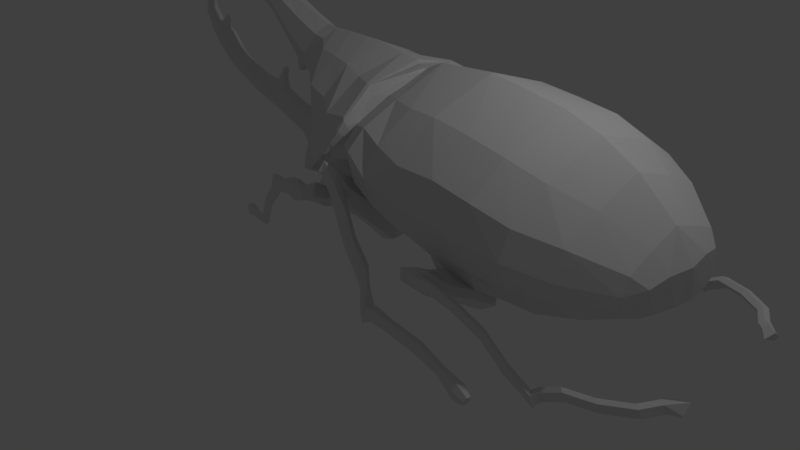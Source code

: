 # Source: hercules-beetle.blend  (saved by Blender 2.78.0; exported with 4.5.12 LTS)
import bpy
from mathutils import Matrix  # noqa: F401  (used for matrix-valued properties, if any)

bpy.ops.wm.read_factory_settings(use_empty=True)
scene = bpy.context.scene
scene.name = 'Scene'

# ---- collections
col_collection_1 = bpy.data.collections.new('Collection 1'); scene.collection.children.link(col_collection_1)

# ---- world
world_world = bpy.data.worlds.new('World'); scene.world = world_world
world_world.color = (0.05088, 0.05088, 0.05088)
world_world.use_sun_shadow = False
world_world.sun_shadow_jitter_overblur = 0.0
world_world.cycles.sampling_method = 'MANUAL'

# ---- cameras
cam_camera = bpy.data.cameras.new('Camera')
cam_camera.clip_end = 100.0
cam_camera.lens = 35.0
cam_camera.sensor_width = 32.0
cam_camera.sensor_height = 18.0
cam_camera.ortho_scale = 7.314
cam_camera.dof.focus_distance = 0.0
cam_camera.dof.aperture_fstop = 128.0

# ---- lights
light_lamp = bpy.data.lights.new('Lamp', 'POINT')
light_lamp.transmission_factor = 0.0
light_lamp.cutoff_distance = 30.0
light_lamp.energy = 100.0
light_lamp.shadow_buffer_clip_start = 1.001
light_lamp.shadow_soft_size = 0.1
light_lamp.shadow_maximum_resolution = 0.006
light_lamp.use_absolute_resolution = True

# ---- meshes
me_cylinder = bpy.data.meshes.new('Cylinder')
me_cylinder.from_pydata([(1.091, 0.0, -0.9999), (1.177, 0.0, 0.9802), (0.8989, -0.8988, -0.8679), (0.9618, -0.941, 0.8969), (-0.08012, -1.613, -0.9999), (0.03458, -1.642, 0.9802), (-0.7152, -0.8905, -0.9999), (-0.7253, -0.9378, 0.9802), (-1.011, 0.0, -0.9999), (-1.037, 0.0, 0.9802), (0.4367, -1.497, 1.035), (0.3396, -1.449, -1.02), (0.4202, -1.375, 1.014), (0.3199, -1.323, -1.035), (0.522, -1.386, 1.019), (0.4241, -1.338, -1.005), (1.099, 0.0, 3.549), (0.08203, -1.662, 3.549), (-0.6612, -0.9551, 3.549), (-0.9494, 0.0, 3.549), (0.4908, -1.513, 3.602), (0.5331, -1.414, 3.64), (0.7344, -1.348, 4.113), (1.027, 0.0, -2.799), (0.8313, -0.8503, -2.13), (-0.2589, -1.51, -2.799), (-0.7015, -0.7595, -2.799), (-0.9845, 0.0, -2.799), (0.1503, -1.424, -2.818), (0.1251, -1.275, -2.837), (0.2586, -1.292, -2.799), (-0.3976, -1.39, -0.9999), (-0.3127, -1.48, 0.9802), (-0.3134, -1.486, 3.549), (-0.4802, -1.267, -2.799), (0.9588, -0.4988, -1.066), (1.126, -0.4698, 1.289), (1.1, -0.4759, 3.685), (1.146, 0.0, 6.09), (1.083, -0.9494, 6.483), (0.1152, -1.675, 6.09), (-0.5768, -0.9829, 6.09), (-0.8589, 0.0, 6.09), (0.5153, -1.529, 6.142), (0.5004, -1.406, 6.123), (0.6051, -1.421, 6.078), (-0.2363, -1.503, 6.09), (1.19, -0.5004, 6.094), (1.216, 0.0, 8.384), (1.082, -0.9235, 8.377), (0.2083, -1.597, 8.384), (-0.425, -0.9042, 8.384), (-0.6937, 0.0, 8.384), (0.5638, -1.45, 8.436), (0.5496, -1.328, 8.416), (0.6373, -1.339, 8.421), (-0.1007, -1.424, 8.384), (1.096, -0.4127, 8.384), (1.199, 0.0, 10.65), (1.008, -0.7644, 10.65), (0.3461, -1.34, 10.65), (-0.2007, -0.648, 10.65), (-0.4326, 0.0, 10.65), (0.633, -1.194, 10.7), (0.6207, -1.071, 10.68), (0.6965, -1.082, 10.69), (0.03939, -1.168, 10.65), (1.112, -0.3314, 10.65), (0.9963, 0.0, 13.06), (0.8787, -0.4905, 13.06), (0.4718, -0.8917, 13.06), (0.1356, -0.4094, 13.06), (-0.006983, 0.0, 13.06), (0.6977, -0.7899, 13.03), (0.6902, -0.7043, 13.09), (0.7368, -0.7121, 13.1), (0.2832, -0.7715, 13.06), (0.9428, -0.1889, 13.06), (0.7469, -0.5487, 13.84), (0.7872, 0.0, 14.11), (0.7825, -0.2176, 14.02), (0.7257, 0.0, 14.28), (0.7243, -0.2378, 14.18), (0.7025, -0.5709, 13.87), (0.3748, 0.0, 14.26), (0.4241, -0.6359, 13.79), (0.364, -0.3524, 14.03), (0.7249, 0.0, 14.46), (0.6976, -0.5908, 14.04), (0.7223, -0.2714, 14.33), (0.9037, 0.0, -4.056), (0.6108, -0.7649, -4.387), (-0.2275, -1.375, -3.935), (-0.6698, -0.6196, -3.904), (-0.8826, 0.0, -3.915), (-0.01524, -1.269, -3.989), (-0.001453, -1.203, -3.978), (0.0886, -1.191, -3.93), (-0.4244, -1.172, -3.944), (0.7769, 0.0, 12.92), (0.7155, 0.0, 13.09), (-1.25, -0.2231, -17.96), (-1.371, -0.1687, -17.72), (-1.422, 0.0, -17.61), (-1.21, 0.0, -15.05), (-1.123, -0.1934, -15.23), (-0.9134, -0.2877, -15.66), (-0.3432, 0.0, -14.65), (-0.2124, 0.0, -13.99), (-0.4499, -0.2043, -14.43), (-0.3371, -0.2142, -13.73), (-0.7077, -0.3203, -13.91), (-0.6384, -0.3944, -13.12), (-0.9655, -0.2043, -13.38), (-0.9396, -0.2142, -12.5), (-1.072, 0.0, -13.17), (-1.064, 0.0, -12.25), (-0.7038, -0.1934, -16.08), (-0.6169, 0.0, -16.26), (-1.129, -0.1687, -18.21), (-1.079, 0.0, -18.31), (-1.501, -0.1933, -20.65), (-1.594, -0.1541, -20.55), (-1.633, 0.0, -20.51), (-1.408, -0.1541, -20.74), (-1.37, 0.0, -20.78), (-1.623, -0.1832, -23.77), (-1.705, -0.1482, -23.69), (-1.74, 0.0, -23.65), (-1.54, -0.1482, -23.86), (-1.506, 0.0, -23.89), (-1.668, -0.2057, -26.41), (-1.748, -0.1619, -26.4), (-1.781, 0.0, -26.4), (-1.588, -0.1619, -26.41), (-1.554, 0.0, -26.42), (-1.648, -0.1521, -29.56), (-1.72, -0.129, -29.62), (-1.749, 0.0, -29.64), (-1.577, -0.129, -29.51), (-1.547, 0.0, -29.49), (-1.573, -0.1171, -31.92), (-1.632, -0.1045, -32.0), (-1.657, 0.0, -32.03), (-1.514, -0.1045, -31.83), (-1.489, 0.0, -31.8), (-1.391, -0.08679, -34.33), (-1.434, -0.08156, -34.43), (-1.452, 0.0, -34.48), (-1.348, -0.08156, -34.22), (-1.33, 0.0, -34.18), (-1.167, -0.05088, -35.88), (-1.192, -0.05167, -35.97), (-1.202, 0.0, -36.01), (-1.142, -0.05167, -35.79), (-1.132, 0.0, -35.75), (-0.5829, 0.0, -16.23), (-0.3869, 0.0, -15.06), (-0.5309, -0.1281, -15.85), (-0.4633, -0.1122, -15.28), (-1.091, -0.05088, -36.26), (-1.116, -0.05167, -36.35), (-1.126, 0.0, -36.38), (-1.066, -0.05167, -36.17), (-1.056, 0.0, -36.13), (-0.5223, 0.0, -16.22), (-0.3794, 0.0, -15.33), (-0.4851, -0.115, -16.0), (-0.4243, -0.1045, -15.52), (-0.4644, 0.0, -16.26), (-0.3655, 0.0, -15.63), (-0.436, -0.09116, -16.12), (-0.3903, -0.08965, -15.76), (-0.351, 0.0, -16.34), (-0.3071, 0.0, -16.05), (-0.3417, -0.04977, -16.28), (-0.3098, -0.03342, -16.07), (-0.3098, -0.03882, -16.25), (-0.3104, 0.0, -16.25), (0.007135, 0.0, -13.55), (-0.2287, -0.3125, -12.84), (-0.5004, -0.5358, -12.02), (-0.8789, -0.3901, -11.45), (-1.062, 0.0, -10.93), (0.6101, -0.5864, -10.77), (0.6918, -0.4849, -11.57), (0.533, -0.5239, -11.69), (0.3447, -0.6257, -10.88), (0.3447, -0.4261, -12.3), (0.09468, -0.5015, -11.47), (0.239, -0.2738, -13.28), (0.07255, -0.344, -13.01), (0.1617, 0.0, -13.78), (0.1101, 0.0, -13.61), (-0.02231, -0.2782, -12.85), (0.05275, 0.0, -13.51), (-0.1808, -0.4585, -11.73), (-0.5451, -0.818, -10.19), (-0.8601, -0.4584, -9.84), (-1.053, 0.0, -9.255), (-0.2728, -0.8118, -10.28), (-0.48, -0.904, -8.45), (0.0336, -0.9079, -9.851), (0.4956, -1.063, -9.117), (0.2599, -1.007, -9.344), (-0.8245, -0.5244, -8.351), (-1.03, 0.0, -7.944), (-0.1881, -0.9998, -8.781), (0.02213, -1.076, -8.606), (0.395, -1.203, -8.097), (0.1766, -1.161, -8.4), (-0.4121, -1.131, -6.836), (-0.755, -0.5915, -6.932), (-0.9758, 0.0, -6.122), (-0.2268, -1.232, -6.999), (-0.1234, -1.271, -6.956), (0.1655, -1.368, -6.633), (0.04746, -1.34, -6.809), (-0.4528, -1.232, -4.709), (-0.7542, -0.7264, -5.193), (-0.8925, 0.0, -4.712), (-0.34, -1.309, -4.78), (-0.2103, -1.374, -5.043), (0.04699, -1.444, -5.839), (-0.05571, -1.435, -5.372), (0.0992, -0.1462, -21.22), (-0.003563, -0.1015, -21.07), (-0.04613, 0.0, -21.0), (-0.02246, 0.0, -19.58), (0.02888, -0.1088, -19.66), (0.1528, -0.1632, -19.87), (0.5307, 0.0, -17.35), (0.4506, 0.0, -18.33), (0.4795, -0.1086, -17.26), (0.3992, -0.1088, -18.24), (0.3561, -0.1628, -17.05), (0.2753, -0.1632, -18.03), (0.2326, -0.1086, -16.84), (0.1513, -0.1088, -17.82), (0.1815, 0.0, -16.75), (0.1, 0.0, -17.73), (0.2768, -0.1088, -20.08), (0.3281, 0.0, -20.17), (0.202, -0.1015, -21.38), (0.2445, 0.0, -21.45), (-0.0889, -0.1391, -23.4), (-0.1764, -0.09854, -23.18), (-0.2126, 0.0, -23.1), (-0.001431, -0.09854, -23.61), (0.0348, 0.0, -23.7), (-0.2084, -0.1464, -24.29), (-0.2995, -0.1027, -24.04), (-0.3373, 0.0, -23.93), (-0.1173, -0.1027, -24.55), (-0.0796, 0.0, -24.66), (-0.422, -0.1564, -25.33), (-0.5099, -0.1069, -24.95), (-0.5385, 0.0, -24.71), (-0.3188, -0.1069, -25.62), (-0.2761, 0.0, -25.75), (-0.5768, -0.1186, -26.45), (-0.6336, -0.09059, -26.27), (-0.6572, 0.0, -26.2), (-0.52, -0.09059, -26.63), (-0.4964, 0.0, -26.7), (-0.81, -0.09509, -27.17), (-0.8262, -0.0783, -26.99), (-0.8329, 0.0, -26.91), (-0.7938, -0.0783, -27.35), (-0.787, 0.0, -27.42), (-0.9981, -0.06363, -27.15), (-0.9911, -0.05135, -27.01), (-0.9882, 0.0, -26.95), (-1.005, -0.05135, -27.29), (-1.008, 0.0, -27.34), (-1.116, -0.02913, -26.83), (-1.098, -0.01922, -26.75), (-1.091, 0.0, -26.72), (-1.133, -0.01922, -26.9), (-1.141, 0.0, -26.94), (-0.03372, 0.0, -19.18), (0.05385, 0.0, -17.97), (0.003667, -0.0582, -19.14), (0.07634, -0.06027, -18.16), (-0.1363, 0.0, -18.7), (-0.0959, 0.0, -18.14), (-0.103, -0.04282, -18.59), (-0.08641, -0.04378, -18.28), (-0.247, 0.0, -18.33), (-0.2121, 0.0, -17.9), (-0.2388, -0.0359, -18.27), (-0.2197, -0.03655, -18.01), (-0.2533, 0.0, -17.95), (-0.2569, -0.01475, -18.0), (-0.2638, -0.01573, -18.09), (-0.2684, 0.0, -18.14), (-1.151, -0.01955, -26.65), (-1.146, -0.01127, -26.62), (-1.144, 0.0, -26.61), (-1.159, -0.009915, -26.68), (-1.161, 0.0, -26.69), (-1.157, 0.0, -26.63), (-1.156, -0.01287, -26.63), (0.6343, 0.0, -15.96), (0.5752, -0.1138, -15.86), (0.4325, -0.1764, -15.62), (0.2898, -0.1138, -15.38), (0.2307, 0.0, -15.28), (0.7512, 0.0, -15.06), (0.6976, -0.1507, -14.98), (0.4971, -0.2387, -14.64), (0.2967, -0.1507, -14.3), (0.2137, 0.0, -14.16), (0.1113, 0.0, -13.86), (0.288, -0.4363, -12.33), (-0.1942, -1.386, -5.241), (-0.9378, 0.0, -4.854), (0.5809, -0.602, -10.83), (0.4533, -1.078, -9.203), (-0.7636, -0.7271, -5.44), (0.3386, -1.21, -8.113), (-0.09411, -1.437, -5.443), (-0.4824, -1.201, -4.89), (0.1802, -0.2763, -13.37), (0.4942, -0.5659, -11.57), (-0.3472, -1.309, -4.949), (0.1089, -1.388, -6.568), (0.6573, -0.5172, -11.5), (0.002328, -1.445, -5.864), (0.8422, 0.0, -15.0), (0.8132, -0.1563, -14.79), (0.5544, -0.2648, -14.15), (0.2954, -0.2278, -13.49), (0.2046, 0.0, -13.83), (0.2273, -0.2456, -13.18), (0.1641, 0.0, -13.69), (0.6206, -0.4013, -13.55), (0.4085, -0.4252, -12.58), (0.7337, -0.4669, -12.81), (0.5893, -0.5058, -11.98), (0.8993, 0.0, -15.08), (0.7773, -0.4692, -12.71), (0.9196, 0.0, -15.25), (0.931, -0.1237, -15.22), (0.8434, -0.2973, -14.47), (0.9116, -0.1296, -15.03), (0.9243, -0.1741, -14.94), (0.942, -0.1799, -15.14), (0.6949, -0.4905, -11.69), (0.8956, -0.3959, -13.94), (0.9743, -0.3035, -14.51), (0.8054, -0.4759, -12.77), (0.9382, 0.0, -15.21), (0.7168, -0.5011, -11.74), (0.9191, -0.3984, -13.93), (1.004, -0.3243, -14.52), (0.9539, -0.1033, -15.18), (0.9606, -0.1748, -15.09), (0.8212, -0.4708, -12.73), (0.7354, -0.496, -11.69), (0.9362, -0.3948, -13.92), (1.023, -0.3193, -14.47), (0.3308, -0.4027, -12.28), (0.5334, -0.5025, -11.64), (0.6637, -0.48, -11.56), (-0.6448, 0.0, -26.02), (-0.5571, 0.0, -24.89), (-0.6269, -0.06457, -25.99), (-0.5671, -0.06624, -25.22), (-0.7248, 0.0, -25.43), (-0.6814, 0.0, -24.87), (-0.7074, -0.0478, -25.43), (-0.6743, -0.04183, -25.07), (-0.7856, 0.0, -25.09), (-0.7675, 0.0, -24.86), (-0.7743, -0.009875, -25.12), (-0.7611, -0.01383, -24.95), (1.071, 0.0, -14.49), (1.083, -0.1067, -14.48), (1.049, -0.1669, -14.43), (0.9374, -0.3544, -12.58), (0.8659, -0.3618, -11.73), (1.015, -0.3093, -13.53), (1.033, -0.268, -14.0), (1.056, 0.0, -13.93), (1.036, -0.1252, -13.89), (0.9494, 0.0, -12.49), (0.9553, -0.09179, -12.61), (0.8885, 0.0, -11.47), (0.8729, -0.07231, -11.5), (0.8814, 0.0, -9.91), (0.8635, -0.07263, -9.754), (0.7679, 0.0, -8.646), (0.7355, -0.08061, -8.383), (0.669, 0.0, -7.038), (0.6713, -0.06663, -6.937), (0.532, 0.0, -5.707), (0.5121, -0.08, -5.705), (0.5083, 0.0, -5.041), (0.6091, 0.0, -4.64), (0.9855, -0.1024, -13.2), (0.9834, 0.0, -13.16), (0.908, 0.0, -10.79), (0.9215, -0.06557, -10.78), (0.79, -0.4261, -10.39), (0.8519, -0.3843, -11.15), (0.8618, -0.229, -10.01), (0.8997, -0.1603, -10.85), (0.5068, -1.018, -9.083), (0.3857, -1.147, -8.118), (0.6573, -0.8065, -8.626), (0.5296, -0.9514, -7.575), (0.6891, -0.5147, -8.212), (0.647, -0.4852, -6.886), (0.745, -0.3092, -8.822), (0.6356, -0.2524, -6.471), (0.7832, -0.4482, -11.26), (0.7305, -0.4948, -11.68), (0.7019, -0.4674, -11.49), (0.6252, -0.5599, -10.69), (0.7483, -0.5426, -10.52), (0.4903, -0.1707, -5.086), (0.1629, -1.33, -6.623), (0.3991, -1.026, -6.233), (0.4492, -0.6355, -5.987), (0.4836, -0.2183, -5.852), (0.05928, -1.367, -5.763), (0.2888, -1.035, -5.62), (0.4279, -0.6879, -5.284), (0.464, -0.2761, -5.242), (0.3989, -0.8111, -4.686), (-0.2374, -1.142, -4.539), (-0.6202, -0.5699, -4.451), (-0.7589, 0.0, -4.523), (-0.05811, -1.099, -4.597), (-0.07712, -1.024, -4.566), (0.2187, -1.079, -4.208), (-0.3941, -1.02, -4.546), (0.5721, -0.3531, -4.672), (-0.6368, -0.7586, -5.067), (-0.3778, -1.193, -4.651), (-0.7995, 0.0, -4.889), (-0.2704, -1.26, -4.743), (-0.1055, -1.346, -5.072), (0.526, -0.3212, -4.961), (0.00477, -1.349, -5.306), (0.4134, -0.7495, -4.985), (0.2537, -1.057, -4.914), (0.07394, -1.279, -4.847), (0.01618, -1.324, -4.936), (-0.02271, -1.332, -4.856), (0.917, -0.4375, -2.914), (0.8248, -0.4301, -3.984), (0.5262, -1.071, -2.659), (0.4129, -1.033, -3.774), (0.823, -0.8805, -2.324), (0.5443, -1.105, -2.924), (0.4488, -1.134, -4.504), (0.6947, -1.237, -2.989), (0.523, -1.184, -4.505), (0.9608, -0.6057, -3.863), (0.6883, -1.268, -3.479), (0.2288, -1.303, -4.48), (0.3491, -1.314, -3.134), (0.5715, -1.409, -3.654), (0.5421, -1.372, -3.298), (0.3193, -1.365, -4.635), (-0.07757, -1.596, -4.384), (0.228, -1.446, -3.266), (0.3609, -1.517, -3.925), (0.3964, -1.419, -3.437), (0.03996, -1.666, -4.477), (0.2278, -1.238, -3.828), (0.03281, -1.507, -3.892), (0.4447, -1.065, -3.938), (0.05251, -1.524, -3.809), (0.252, -1.476, -3.31), (0.2887, -1.556, -3.906), (0.3614, -1.459, -3.425), (-0.0267, -1.597, -4.177), (0.07518, -1.65, -4.298), (0.4963, -1.588, -2.238), (0.6279, -1.523, -2.507), (0.5937, -1.678, -2.886), (0.6785, -1.551, -2.833), (0.3923, -1.678, -2.105), (0.4393, -1.736, -2.508), (0.6987, -1.622, -1.625), (0.7583, -1.565, -2.032), (0.8355, -1.722, -2.087), (0.8316, -1.603, -2.367), (0.6902, -1.705, -1.437), (0.769, -1.762, -1.707), (0.9726, -1.63, -0.5743), (1.033, -1.572, -1.064), (1.066, -1.744, -1.188), (1.07, -1.62, -1.41), (0.9526, -1.713, -0.4139), (1.007, -1.778, -0.7711), (1.184, -1.703, -0.1029), (1.23, -1.669, -0.3807), (1.224, -1.773, -0.5298), (1.261, -1.696, -0.7222), (1.159, -1.753, -0.03849), (1.183, -1.793, -0.2865), (1.398, -1.742, 0.5254), (1.516, -1.803, 0.5363), (1.403, -1.934, 0.3413), (1.541, -1.92, 0.4077), (1.309, -1.758, 0.4317), (1.313, -1.869, 0.3238), (0.4052, -1.621, -3.415), (0.2483, -1.69, -3.462), (0.1846, -1.634, -3.187), (0.2744, -1.556, -3.024), (0.3755, -1.504, -3.049), (0.457, -1.507, -3.31), (1.405, -1.772, 0.5593), (1.501, -1.822, 0.5683), (1.409, -1.93, 0.4083), (1.522, -1.919, 0.4628), (1.332, -1.786, 0.4824), (1.335, -1.876, 0.394), (1.354, -1.8, 1.182), (1.432, -1.84, 1.202), (1.358, -1.928, 1.101), (1.449, -1.919, 1.142), (1.295, -1.811, 1.124), (1.298, -1.885, 1.076), (1.311, -1.895, 2.789), (1.375, -1.928, 2.806), (1.313, -2.001, 2.722), (1.389, -1.993, 2.756), (1.262, -1.904, 2.741), (1.264, -1.965, 2.701), (1.324, -1.952, 5.302), (1.384, -1.987, 5.195), (1.319, -2.059, 5.237), (1.391, -2.053, 5.125), (1.275, -1.961, 5.349), (1.272, -2.022, 5.311), (1.384, -2.017, 7.057), (1.431, -2.044, 6.973), (1.379, -2.1, 7.006), (1.436, -2.096, 6.918), (1.345, -2.023, 7.094), (1.343, -2.071, 7.064), (1.466, -2.034, 8.573), (1.546, -2.081, 8.431), (1.458, -2.176, 8.487), (1.555, -2.168, 8.337), (1.4, -2.045, 8.637), (1.396, -2.127, 8.585), (1.502, -2.083, 9.157), (1.549, -2.11, 9.074), (1.498, -2.166, 9.107), (1.554, -2.161, 9.02), (1.464, -2.089, 9.194), (1.462, -2.137, 9.164), (0.8546, -1.039, 2.938), (0.8839, -1.25, 2.855), (1.078, -0.9466, 2.711), (0.9546, -0.6352, 4.256), (1.08, -1.34, 5.274), (1.036, -1.327, 2.894), (0.92, -1.579, 3.274), (1.168, -0.9671, 2.351), (1.245, -1.078, 5.395), (1.232, -1.073, 2.727), (1.185, -0.9733, 5.974), (0.9333, -1.34, 2.644), (0.7308, -1.899, 4.006), (1.317, -0.6626, 3.906), (0.7339, -1.562, 3.2), (0.7926, -1.502, 5.195), (0.9578, -1.575, 4.793), (0.8985, -1.503, 5.463), (0.8487, -1.563, 2.905), (0.5257, -1.942, 3.579), (0.6931, -1.682, 4.798), (0.8842, -1.735, 4.495), (0.8553, -1.642, 4.973), (0.6526, -1.982, 3.757), (0.7215, -1.498, 4.019), (0.5483, -1.784, 4.05), (0.9608, -1.329, 5.809), (0.5714, -1.808, 4.127), (0.7193, -1.697, 4.748), (0.7948, -1.789, 4.411), (0.819, -1.681, 4.784), (0.5605, -1.908, 3.831), (0.6627, -1.936, 3.94), (1.092, -0.9518, 5.763), (1.283, -0.4096, 3.952), (0.9034, -1.252, 5.624), (0.9034, -1.252, 5.625), (0.6116, -1.416, 3.831), (0.6335, -1.791, 5.23), (0.7931, -1.687, 5.088), (0.8348, -1.777, 5.172), (0.8579, -1.706, 5.123), (0.6026, -1.866, 5.268), (0.6988, -1.913, 5.164), (0.7311, -1.738, 6.248), (0.8187, -1.668, 5.917), (0.8937, -1.744, 6.042), (0.8967, -1.678, 5.812), (0.726, -1.805, 6.419), (0.802, -1.82, 6.358), (0.6026, -1.823, 4.591), (0.5814, -1.914, 4.488), (0.8305, -1.706, 4.884), (0.7525, -1.704, 4.852), (0.8048, -1.8, 4.766), (0.6804, -1.944, 4.528), (0.9529, -1.668, 8.137), (1.04, -1.598, 7.806), (1.116, -1.673, 7.931), (1.119, -1.607, 7.702), (0.9478, -1.734, 8.308), (1.024, -1.749, 8.248), (1.217, -1.663, 9.688), (1.305, -1.593, 9.357), (1.38, -1.669, 9.482), (1.383, -1.602, 9.253), (1.212, -1.729, 9.859), (1.288, -1.744, 9.799), (1.386, -1.629, 10.92), (1.465, -1.57, 10.68), (1.595, -1.653, 11.43), (1.549, -1.608, 10.8), (1.418, -1.701, 11.25), (1.54, -1.698, 11.54), (1.416, -1.633, 10.98), (1.469, -1.593, 10.82), (1.556, -1.649, 11.32), (1.526, -1.619, 10.9), (1.438, -1.681, 11.2), (1.519, -1.679, 11.39), (1.383, -1.558, 11.25), (1.435, -1.519, 11.09), (1.521, -1.574, 11.59), (1.491, -1.544, 11.17), (1.404, -1.606, 11.47), (1.485, -1.604, 11.66), (1.24, -1.558, 12.48), (1.293, -1.519, 12.32), (1.378, -1.574, 12.82), (1.348, -1.544, 12.41), (1.261, -1.606, 12.7), (1.342, -1.604, 12.89), (1.24, -1.461, 14.08), (1.293, -1.422, 13.92), (1.378, -1.477, 14.42), (1.348, -1.448, 14.0), (1.261, -1.509, 14.3), (1.342, -1.507, 14.49), (1.24, -1.261, 15.57), (1.293, -1.229, 15.38), (1.378, -1.262, 15.92), (1.348, -1.251, 15.49), (1.261, -1.299, 15.83), (1.342, -1.289, 16.02), (1.24, -1.022, 16.19), (1.293, -0.9901, 15.99), (1.378, -1.023, 16.54), (1.348, -1.011, 16.1), (1.261, -1.06, 16.45), (1.342, -1.05, 16.63), (1.223, -0.9366, 16.66), (1.288, -0.8971, 16.42), (1.395, -0.9382, 17.1), (1.346, -0.8033, 16.82), (1.248, -0.8574, 17.22), (1.35, -0.9719, 17.22), (0.6423, -0.7708, -4.61), (0.8883, -0.4568, -4.195), (0.8728, -0.8771, -2.205), (0.9675, -0.4662, -2.993), (1.001, -0.9421, -2.128), (1.105, -0.5366, -2.986), (0.6702, -0.7733, -4.932), (0.9378, -0.4733, -4.651), (0.7416, -0.8495, -4.875), (1.024, -0.5679, -4.559), (1.028, -0.9805, -2.715), (1.144, -0.5808, -3.504), (0.4559, -1.745, -5.614), (0.611, -1.443, -6.561), (0.4475, -1.451, -7.007), (0.5355, -1.326, -7.038), (0.3822, -1.708, -6.12), (0.5233, -1.611, -5.834), (0.5347, -1.606, -5.962), (0.5859, -1.45, -6.741), (0.4408, -1.484, -7.04), (0.5357, -1.376, -7.074), (0.4732, -1.713, -5.742), (0.4139, -1.7, -6.227), (0.6727, -1.396, -8.153), (0.5706, -1.295, -8.462), (0.5122, -1.455, -8.657), (0.5175, -1.314, -8.671), (0.7057, -1.511, -8.034), (0.6076, -1.529, -8.361), (0.7389, -1.287, -9.142), (0.6322, -1.237, -9.165), (0.626, -1.332, -9.875), (0.5851, -1.253, -9.496), (0.8029, -1.347, -9.33), (0.7265, -1.373, -9.775), (0.8652, -1.095, -10.42), (0.742, -1.049, -10.43), (0.7377, -1.181, -10.99), (0.6846, -1.092, -10.65), (0.9167, -1.163, -10.58), (0.8425, -1.213, -10.91), (0.9081, -1.129, -11.32), (0.8345, -1.095, -11.36), (0.825, -1.19, -11.62), (0.7634, -1.122, -11.51), (0.9363, -1.177, -11.38), (0.888, -1.212, -11.55), (0.9255, -1.006, -12.22), (0.8418, -0.9903, -12.71), (0.8661, -1.166, -12.68), (0.7887, -1.078, -13.04), (0.9664, -1.071, -11.98), (0.9314, -1.164, -12.24), (0.4787, -1.453, -7.813), (0.5257, -1.63, -7.241), (0.6053, -1.618, -6.939), (0.6245, -1.502, -7.123), (0.5995, -1.403, -7.36), (0.5253, -1.361, -7.594), (0.9222, -1.024, -12.35), (0.8535, -1.012, -12.75), (0.8735, -1.156, -12.72), (0.81, -1.084, -13.02), (0.9557, -1.078, -12.15), (0.927, -1.154, -12.37), (1.047, -1.032, -12.66), (0.994, -1.021, -12.99), (1.014, -1.137, -12.99), (0.9626, -1.079, -13.23), (1.075, -1.076, -12.5), (1.055, -1.137, -12.7), (1.311, -1.027, -13.76), (1.267, -1.018, -14.04), (1.283, -1.114, -14.04), (1.241, -1.065, -14.24), (1.334, -1.064, -13.64), (1.317, -1.114, -13.79), (1.731, -0.9043, -15.17), (1.664, -0.9069, -15.32), (1.7, -0.9955, -15.41), (1.633, -0.9596, -15.46), (1.771, -0.9336, -15.13), (1.753, -0.9862, -15.26), (1.805, -0.811, -16.86), (1.748, -0.813, -16.9), (1.772, -0.8825, -17.0), (1.719, -0.8543, -16.98), (1.837, -0.834, -16.86), (1.818, -0.8752, -16.95), (1.867, -0.6839, -18.27), (1.772, -0.6874, -18.35), (1.812, -0.8055, -18.52), (1.722, -0.7577, -18.48), (1.922, -0.723, -18.28), (1.89, -0.7931, -18.42), (1.872, -0.6657, -18.92), (1.816, -0.6677, -18.96), (1.839, -0.7367, -19.06), (1.787, -0.7087, -19.04), (1.904, -0.6885, -18.92), (1.885, -0.7294, -19.01), (1.025, -0.9767, -3.666), (0.999, -0.9954, -4.149), (0.4416, -1.626, -5.369), (0.6219, -1.409, -6.473), (0.4191, -1.352, -6.657), (0.5348, -1.315, -6.841), (0.339, -1.529, -5.781), (0.5597, -1.557, -5.807), (0.5774, -1.215, -9.862), (0.691, -1.031, -11.19), (0.5549, -1.383, -5.651), (0.7144, -1.27, -6.707), (0.5378, -1.174, -6.859), (0.626, -1.145, -7.031), (0.4767, -1.308, -6.038), (0.6936, -1.359, -5.967), (0.7142, -1.13, -5.994), (0.8402, -1.094, -7.13), (0.6951, -0.9816, -7.12), (0.7691, -0.9937, -7.378), (0.6483, -1.05, -6.285), (0.7921, -1.141, -6.354), (0.9432, -0.7974, -6.428), (0.948, -0.8828, -7.44), (0.8071, -0.8141, -7.391), (0.8502, -0.8454, -7.633), (0.83, -0.7599, -6.665), (0.9788, -0.8372, -6.784), (0.7478, -0.063, -6.838), (0.8198, -0.07867, -8.46), (0.7707, -0.5712, -8.11), (0.7359, -0.5493, -6.937), (0.7078, -0.2713, -6.317), (0.8304, -0.335, -8.952), (0.8499, -0.1745, -6.793), (0.9314, -0.1922, -8.629), (0.882, -0.7493, -8.29), (0.8254, -0.6501, -6.282), (0.8046, -0.4103, -6.203), (0.9434, -0.4823, -9.185), (0.9847, -0.2538, -6.935), (1.047, -0.2673, -8.329), (1.03, -0.6384, -7.971), (1.005, -0.5822, -6.798), (0.9765, -0.4328, -6.487), (1.082, -0.4876, -8.751)], [(24, 455), (434, 431), (435, 434), (778, 777)], [(35, 36, 3, 2), (2, 3, 14, 15), (31, 32, 7, 6), (6, 7, 9, 8), (11, 10, 5, 4), (13, 12, 10, 11), (15, 14, 12, 13), (9, 7, 18, 19), (10, 12, 21, 20), (14, 3, 561, 560, 22), (12, 14, 596, 21), (32, 5, 17, 33), (5, 10, 20, 17), (36, 1, 16, 37), (2, 15, 30, 453, 24), (31, 6, 26, 34), (13, 11, 28, 29), (6, 8, 27, 26), (15, 13, 29, 30), (11, 4, 25, 28), (4, 31, 34, 25), (7, 32, 33, 18), (4, 5, 32, 31), (90, 452, 438, 399), (3, 36, 37, 561), (0, 1, 36, 35), (37, 16, 38, 47), (17, 20, 43, 40), (22, 594, 595, 592, 39, 45), (18, 33, 46, 41), (564, 568, 567, 563), (20, 21, 44, 43), (33, 17, 40, 46), (21, 596, 45, 44), (19, 18, 41, 42), (41, 46, 56, 51), (40, 43, 53, 50), (45, 39, 49, 55), (39, 47, 57, 49), (43, 44, 54, 53), (46, 40, 50, 56), (44, 45, 55, 54), (42, 41, 51, 52), (47, 38, 48, 57), (53, 54, 64, 63), (56, 50, 60, 66), (54, 55, 65, 64), (52, 51, 61, 62), (57, 48, 58, 67), (51, 56, 66, 61), (50, 53, 63, 60), (55, 49, 59, 65), (49, 57, 67, 59), (62, 61, 71, 72), (67, 58, 68, 77), (61, 66, 76, 71), (60, 63, 73, 70), (65, 59, 69, 75), (59, 67, 77, 69), (63, 64, 74, 73), (66, 60, 70, 76), (64, 65, 75, 74), (77, 68, 79, 80), (71, 76, 85, 86), (69, 78, 75), (80, 78, 69, 77), (80, 79, 81, 82), (75, 78, 83, 74), (82, 81, 87, 89), (82, 83, 78, 80), (70, 85, 76), (86, 85, 88, 89), (86, 84, 72, 71), (74, 83, 88, 73), (89, 88, 83, 82), (89, 87, 84, 86), (73, 88, 85, 70), (34, 26, 93, 98), (26, 27, 94, 93), (29, 28, 95, 96), (28, 25, 92, 95), (25, 34, 98, 92), (30, 29, 96, 97), (81, 79, 99, 100), (126, 127, 132, 131), (121, 122, 127, 126), (118, 117, 119, 120), (131, 132, 137, 136), (120, 119, 124, 125), (109, 111, 106, 117), (130, 129, 134, 135), (101, 102, 122, 121), (107, 108, 110, 109), (127, 128, 133, 132), (102, 103, 123, 122), (109, 110, 112, 111), (122, 123, 128, 127), (119, 101, 121, 124), (111, 112, 114, 113), (124, 121, 126, 129), (105, 104, 103, 102), (113, 114, 116, 115), (111, 113, 105, 106), (117, 106, 101, 119), (107, 109, 117, 118, 156, 158, 159, 157), (129, 126, 131, 134), (125, 124, 129, 130), (113, 115, 104, 105), (106, 105, 102, 101), (132, 133, 138, 137), (135, 134, 139, 140), (134, 131, 136, 139), (139, 136, 141, 144), (136, 137, 142, 141), (137, 138, 143, 142), (140, 139, 144, 145), (144, 141, 146, 149), (141, 142, 147, 146), (142, 143, 148, 147), (145, 144, 149, 150), (149, 146, 151, 154), (146, 147, 152, 151), (147, 148, 153, 152), (150, 149, 154, 155), (159, 168, 166, 157), (154, 151, 160, 163), (156, 165, 167, 158), (151, 152, 161, 160), (152, 153, 162, 161), (158, 167, 168, 159), (155, 154, 163, 164), (168, 172, 170, 166), (167, 171, 172, 168), (165, 169, 171, 167), (172, 176, 174, 170), (171, 175, 177, 176, 172), (169, 173, 175, 171), (173, 178, 177, 175), (178, 174, 176, 177), (116, 114, 182, 183), (110, 108, 179, 180), (112, 110, 180, 181), (114, 112, 181, 182), (187, 324, 327, 317), (186, 324, 314, 188), (188, 314, 323, 190), (190, 323, 313, 192), (194, 195, 193, 191), (196, 194, 191, 189), (181, 180, 194, 196), (180, 179, 195, 194), (181, 196, 200, 197), (183, 182, 198, 199), (182, 181, 197, 198), (202, 204, 210, 208), (189, 202, 200, 196), (187, 317, 318, 204), (199, 198, 205, 206), (187, 204, 202, 189), (200, 202, 208, 207), (197, 200, 207, 201), (204, 318, 320, 210), (198, 197, 201, 205), (206, 205, 212, 213), (205, 201, 211, 212), (208, 210, 217, 215), (210, 320, 326, 217), (207, 208, 215, 214), (207, 214, 211, 201), (213, 212, 319, 316), (212, 211, 322, 319), (215, 217, 321, 315), (217, 326, 328, 321), (214, 215, 315, 325), (214, 325, 322, 211), (230, 225, 243, 241), (240, 281, 283, 282, 280, 228, 229, 238), (231, 233, 234, 232), (233, 235, 236, 234), (235, 237, 238, 236), (229, 226, 225, 230), (237, 239, 240, 238), (234, 241, 242, 232), (241, 243, 244, 242), (238, 229, 230, 236), (236, 230, 241, 234), (228, 227, 226, 229), (243, 248, 249, 244), (226, 246, 245, 225), (225, 245, 248, 243), (227, 247, 246, 226), (245, 250, 253, 248), (246, 251, 250, 245), (248, 253, 254, 249), (247, 252, 251, 246), (250, 255, 258, 253), (251, 256, 255, 250), (253, 258, 259, 254), (252, 257, 256, 251), (257, 366, 368, 367, 365, 262, 261, 256), (255, 260, 263, 258), (256, 261, 260, 255), (258, 263, 264, 259), (263, 268, 269, 264), (262, 267, 266, 261), (260, 265, 268, 263), (261, 266, 265, 260), (268, 273, 274, 269), (267, 272, 271, 266), (265, 270, 273, 268), (266, 271, 270, 265), (273, 278, 279, 274), (272, 277, 276, 271), (270, 275, 278, 273), (271, 276, 275, 270), (281, 285, 287, 283), (280, 282, 283, 281), (283, 287, 286, 282), (282, 286, 284, 280), (285, 289, 291, 287), (287, 291, 290, 286), (286, 290, 288, 284), (288, 290, 294, 295), (290, 291, 293, 294), (291, 289, 292, 293), (294, 293, 292, 295), (278, 275, 296, 299), (275, 276, 297, 296), (279, 278, 299, 300), (276, 277, 298, 297), (298, 301, 302, 297), (296, 302, 299), (302, 296, 297), (302, 301, 300, 299), (239, 237, 306, 307), (237, 235, 305, 306), (235, 233, 304, 305), (233, 231, 303, 304), (307, 306, 311, 312), (305, 304, 309, 310), (306, 305, 310, 311), (304, 303, 308, 309), (326, 320, 209, 216), (319, 322, 218, 219), (321, 328, 223, 224), (322, 325, 221, 218), (317, 327, 185, 184), (323, 314, 189, 191), (320, 318, 203, 209), (316, 319, 219, 220), (315, 321, 224, 222), (325, 315, 222, 221), (314, 324, 187, 189), (313, 323, 191, 193), (318, 317, 184, 203), (223, 328, 326, 216), (185, 327, 324, 186), (312, 311, 332, 333), (310, 309, 330, 331), (311, 310, 331, 332), (309, 308, 329, 330), (333, 332, 334, 335), (192, 335, 334, 190), (332, 331, 336, 337), (337, 336, 338, 339), (339, 338, 341, 348), (344, 330, 345, 346), (344, 336, 331, 330), (340, 345, 330, 329), (343, 345, 340, 342), (341, 338, 349), (345, 343, 347, 346), (349, 338, 336, 344), (344, 346, 350, 349), (348, 341, 351, 353), (349, 350, 355, 354), (354, 355, 361, 360), (341, 349, 354, 351), (353, 351, 358, 359), (346, 347, 355, 350), (355, 347, 357, 361), (351, 354, 360, 358), (343, 342, 352, 356), (347, 343, 356, 357), (339, 348, 364, 363), (337, 339, 363, 362), (188, 190, 334, 362), (186, 363, 364, 185), (188, 362, 363, 186), (362, 334, 332, 337), (364, 348, 185), (348, 353, 359, 417, 185), (371, 372, 376, 375), (368, 366, 370, 372), (365, 367, 371, 369), (367, 368, 372, 371), (373, 375, 376, 374), (372, 370, 374, 376), (369, 371, 375, 373), (356, 352, 377, 378), (360, 361, 383, 382), (359, 358, 380, 381), (357, 356, 378, 379), (361, 357, 379, 383), (358, 360, 382, 380), (378, 377, 384, 385), (400, 401, 386, 387), (387, 386, 388, 389), (389, 388, 402, 403), (391, 390, 392, 393), (393, 392, 394, 395), (395, 394, 396, 397), (216, 422, 426, 223), (378, 385, 383, 379), (385, 384, 401, 400), (383, 385, 400, 382), (382, 400, 387, 380), (380, 387, 389, 381), (403, 402, 390, 391), (184, 185, 418, 419), (404, 405, 407, 406), (403, 391, 406, 407), (185, 417, 418), (403, 407, 405, 381, 389), (209, 203, 408, 409), (409, 408, 410, 411), (411, 410, 412, 413), (412, 414, 810, 807), (393, 414, 406, 391), (395, 415, 809, 805), (404, 406, 414, 412), (420, 416, 405, 404), (418, 417, 359, 381, 405, 416), (410, 420, 404, 412), (419, 418, 416, 420), (184, 419, 408, 203), (408, 419, 420, 410), (409, 411, 423, 422), (413, 415, 425, 424), (411, 413, 424, 423), (209, 409, 422, 216), (424, 425, 429, 428), (395, 397, 425, 415), (422, 423, 427, 426), (425, 397, 421, 429), (423, 424, 428, 427), (91, 454, 97, 436, 430), (398, 421, 397, 396), (93, 94, 433, 432), (92, 98, 437, 431), (96, 449, 448, 97), (451, 452, 90, 23), (427, 447, 448, 426), (98, 93, 432, 437), (429, 421, 398, 399, 438, 444), (446, 428, 429, 444), (447, 446, 430, 436), (219, 218, 440, 439), (447, 436, 97, 448), (222, 224, 445, 443), (221, 222, 443, 442), (218, 221, 442, 440), (220, 219, 439, 441), (427, 428, 446, 447), (426, 445, 224, 223), (430, 446, 444, 438), (432, 433, 441, 439), (437, 432, 439, 440), (448, 449, 445, 426), (431, 437, 440, 442), (95, 450, 449, 96), (443, 450, 431, 442), (445, 449, 450, 443), (450, 95, 431), (92, 431, 95), (454, 453, 30, 97), (453, 454, 474, 456), (512, 511, 483, 486), (459, 461, 464, 466), (465, 463, 468, 470), (457, 459, 466, 462), (456, 474, 472, 463), (458, 456, 463, 465), (461, 458, 465, 464), (471, 469, 477, 480), (464, 465, 470, 469), (466, 464, 469, 471), (462, 466, 471, 467), (463, 472, 473, 468), (467, 471, 480, 479), (472, 474, 457, 462), (473, 472, 462, 467), (473, 467, 479, 475), (468, 473, 475, 476), (470, 468, 476, 478), (469, 470, 478, 477), (484, 482, 488, 490), (513, 512, 486, 485), (515, 514, 481, 482), (514, 513, 485, 481), (516, 515, 482, 484), (511, 516, 484, 483), (491, 492, 498, 497), (483, 484, 490, 489), (486, 483, 489, 492), (485, 486, 492, 491), (482, 481, 487, 488), (481, 485, 491, 487), (495, 496, 502, 501), (488, 487, 493, 494), (487, 491, 497, 493), (490, 488, 494, 496), (489, 490, 496, 495), (492, 489, 495, 498), (500, 499, 505, 506), (498, 495, 501, 504), (497, 498, 504, 503), (494, 493, 499, 500), (493, 497, 503, 499), (496, 494, 500, 502), (510, 507, 519, 522), (499, 503, 509, 505), (502, 500, 506, 508), (501, 502, 508, 507), (504, 501, 507, 510), (503, 504, 510, 509), (477, 478, 516, 511), (478, 476, 515, 516), (475, 479, 513, 514), (476, 475, 514, 515), (479, 480, 512, 513), (480, 477, 511, 512), (522, 519, 525, 528), (509, 510, 522, 521), (506, 505, 517, 518), (505, 509, 521, 517), (508, 506, 518, 520), (507, 508, 520, 519), (523, 527, 533, 529), (521, 522, 528, 527), (518, 517, 523, 524), (517, 521, 527, 523), (520, 518, 524, 526), (519, 520, 526, 525), (534, 531, 537, 540), (526, 524, 530, 532), (525, 526, 532, 531), (528, 525, 531, 534), (527, 528, 534, 533), (524, 523, 529, 530), (535, 539, 545, 541), (533, 534, 540, 539), (530, 529, 535, 536), (529, 533, 539, 535), (532, 530, 536, 538), (531, 532, 538, 537), (546, 543, 549, 552), (538, 536, 542, 544), (537, 538, 544, 543), (540, 537, 543, 546), (539, 540, 546, 545), (536, 535, 541, 542), (550, 548, 554, 556), (545, 546, 552, 551), (542, 541, 547, 548), (541, 545, 551, 547), (544, 542, 548, 550), (543, 544, 550, 549), (554, 553, 557, 558, 555, 556), (549, 550, 556, 555), (552, 549, 555, 558), (551, 552, 558, 557), (548, 547, 553, 554), (547, 551, 557, 553), (37, 592, 569, 593), (568, 572, 567), (593, 572, 568, 566), (585, 563, 567, 569), (561, 566, 570, 560), (576, 574, 579, 581), (566, 568, 564, 570), (22, 560, 573, 583), (595, 585, 569, 592), (37, 593, 566, 561), (593, 569, 567, 572), (582, 571, 580, 588, 591), (575, 576, 581, 580), (577, 565, 571, 582), (573, 577, 582, 578), (574, 583, 584, 579), (578, 582, 591, 590), (584, 583, 573, 578), (584, 578, 590, 586), (579, 584, 586, 587), (581, 579, 587, 589), (580, 581, 589, 588), (592, 37, 47, 39), (22, 583, 574, 594), (570, 577, 573, 560), (585, 595, 594, 574, 576), (585, 576, 575, 563), (577, 570, 564, 565), (571, 565, 575, 580), (563, 575, 565, 564), (609, 610, 601, 597), (596, 14, 22), (45, 596, 22), (611, 612, 598, 600), (613, 611, 600, 599), (612, 609, 597, 598), (614, 613, 599, 602), (610, 614, 602, 601), (602, 599, 605, 608), (601, 602, 608, 607), (598, 597, 603, 604), (597, 601, 607, 603), (600, 598, 604, 606), (599, 600, 606, 605), (590, 591, 614, 610), (591, 588, 613, 614), (587, 586, 609, 612), (588, 589, 611, 613), (589, 587, 612, 611), (586, 590, 610, 609), (606, 604, 616, 618), (605, 606, 618, 617), (608, 605, 617, 620), (607, 608, 620, 619), (604, 603, 615, 616), (603, 607, 619, 615), (617, 618, 624, 623), (620, 617, 623, 626), (619, 620, 626, 625), (616, 615, 621, 622), (615, 619, 625, 621), (618, 616, 622, 624), (622, 621, 627, 628), (621, 625, 631, 627), (624, 622, 628, 630), (623, 624, 630, 629), (626, 623, 629, 632), (625, 626, 632, 631), (632, 629, 635, 638), (631, 632, 638, 637), (628, 627, 633, 634), (627, 631, 637, 633), (630, 628, 634, 636), (629, 630, 636, 635), (633, 637, 643, 639), (636, 634, 640, 642), (635, 636, 642, 641), (638, 635, 641, 644), (637, 638, 644, 643), (634, 633, 639, 640), (644, 641, 647, 650), (643, 644, 650, 649), (640, 639, 645, 646), (639, 643, 649, 645), (642, 640, 646, 648), (641, 642, 648, 647), (645, 649, 655, 651), (648, 646, 652, 654), (647, 648, 654, 653), (650, 647, 653, 656), (649, 650, 656, 655), (646, 645, 651, 652), (656, 653, 659, 662), (655, 656, 662, 661), (652, 651, 657, 658), (651, 655, 661, 657), (654, 652, 658, 660), (653, 654, 660, 659), (657, 661, 667, 663), (660, 658, 664, 666), (659, 660, 666, 665), (662, 659, 665, 668), (661, 662, 668, 667), (658, 657, 663, 664), (668, 665, 671, 674), (667, 668, 674, 673), (664, 663, 669, 670), (663, 667, 673, 669), (665, 666, 672, 671), (666, 664, 670, 672), (671, 672, 673, 674), (669, 673, 672, 670), (451, 35, 2, 24), (438, 452, 91, 430), (35, 451, 23, 0), (91, 452, 676, 675), (91, 675, 474, 454), (451, 24, 677, 678), (451, 678, 676, 452), (24, 453, 456, 677), (678, 677, 679, 680), (675, 676, 682, 681), (681, 682, 684, 683), (680, 679, 685, 686), (458, 679, 677, 456), (474, 675, 681, 457), (457, 681, 683, 459), (461, 685, 679, 458), (676, 678, 680, 682), (682, 680, 686, 684), (461, 459, 683, 684, 686, 685), (730, 729, 701, 704), (691, 689, 695, 698), (687, 691, 698, 697), (692, 687, 697, 693), (688, 692, 693, 694), (690, 688, 694, 696), (689, 690, 696, 695), (702, 700, 706, 708), (731, 730, 704, 703), (733, 732, 699, 700), (732, 731, 703, 699), (734, 733, 700, 702), (729, 734, 702, 701), (709, 710, 716, 715), (701, 702, 708, 707), (704, 701, 707, 710), (703, 704, 710, 709), (700, 699, 705, 706), (699, 703, 709, 705), (713, 714, 720, 719), (706, 705, 711, 712), (705, 709, 715, 711), (708, 706, 712, 714), (707, 708, 714, 713), (710, 707, 713, 716), (718, 717, 723, 724), (716, 713, 719, 722), (715, 716, 722, 721), (712, 711, 717, 718), (711, 715, 721, 717), (714, 712, 718, 720), (728, 725, 737, 740), (717, 721, 727, 723), (720, 718, 724, 726), (719, 720, 726, 725), (722, 719, 725, 728), (721, 722, 728, 727), (695, 696, 734, 729), (696, 694, 733, 734), (693, 697, 731, 732), (694, 693, 732, 733), (697, 698, 730, 731), (698, 695, 729, 730), (740, 737, 743, 746), (727, 728, 740, 739), (724, 723, 735, 736), (723, 727, 739, 735), (726, 724, 736, 738), (725, 726, 738, 737), (741, 745, 751, 747), (739, 740, 746, 745), (736, 735, 741, 742), (735, 739, 745, 741), (738, 736, 742, 744), (737, 738, 744, 743), (752, 749, 755, 758), (744, 742, 748, 750), (743, 744, 750, 749), (746, 743, 749, 752), (745, 746, 752, 751), (742, 741, 747, 748), (753, 757, 763, 759), (751, 752, 758, 757), (748, 747, 753, 754), (747, 751, 757, 753), (750, 748, 754, 756), (749, 750, 756, 755), (764, 761, 767, 770), (756, 754, 760, 762), (755, 756, 762, 761), (758, 755, 761, 764), (757, 758, 764, 763), (754, 753, 759, 760), (768, 766, 772, 774), (763, 764, 770, 769), (760, 759, 765, 766), (759, 763, 769, 765), (762, 760, 766, 768), (761, 762, 768, 767), (772, 771, 775, 776, 773, 774), (767, 768, 774, 773), (770, 767, 773, 776), (769, 770, 776, 775), (766, 765, 771, 772), (765, 769, 775, 771), (689, 691, 783, 781), (691, 687, 779, 783), (692, 688, 780, 784), (714, 708, 785, 786), (687, 692, 784, 779), (688, 690, 782, 780), (690, 689, 781, 782), (782, 781, 789, 790), (781, 783, 791, 789), (783, 779, 787, 791), (784, 780, 788, 792), (779, 784, 792, 787), (780, 782, 790, 788), (789, 791, 797, 795), (791, 787, 793, 797), (792, 788, 794, 798), (787, 792, 798, 793), (788, 790, 796, 794), (790, 789, 795, 796), (793, 798, 804, 799), (794, 796, 802, 800), (796, 795, 801, 802), (795, 797, 803, 801), (797, 793, 799, 803), (798, 794, 800, 804), (807, 810, 816, 813), (805, 809, 815, 811), (393, 395, 805, 806), (413, 412, 807, 808), (414, 393, 806, 810), (415, 413, 808, 809), (815, 814, 820, 821), (816, 812, 818, 822), (804, 820, 814, 799), (810, 806, 812, 816), (809, 808, 814, 815), (806, 805, 811, 812), (817, 821, 822, 818), (822, 821, 820, 819), (812, 811, 817, 818), (811, 815, 821, 817), (813, 816, 822, 819), (804, 800, 819, 820), (802, 813, 819, 800), (803, 808, 807, 801), (801, 807, 813, 802), (803, 799, 814, 808)])
me_cylinder.use_remesh_preserve_volume = False
me_cylinder.use_remesh_preserve_attributes = False
me_cylinder.use_mirror_vertex_groups = False
me_cylinder.update()

# ---- objects
ob_cylinder = bpy.data.objects.new('Cylinder', me_cylinder)
ob_lamp = bpy.data.objects.new('Lamp', light_lamp)
ob_camera = bpy.data.objects.new('Camera', cam_camera)

# ---- transforms, parenting, visibility, modifiers, constraints
ob_cylinder.location = (1.745, 1.008e-08, 1.901)
ob_cylinder.rotation_euler = (-1.49e-07, 1.571, 0.0)
ob_cylinder.scale = (0.8812, 0.8812, 0.1828)
ob_cylinder.lineart.crease_threshold = 0.0
_m = ob_cylinder.modifiers.new('Mirror', 'MIRROR')
_m.use_axis = (False, True, False)
_m.use_clip = True
ob_lamp.location = (4.076, 1.005, 5.904)
ob_lamp.rotation_euler = (0.6503, 0.05522, 1.866)
ob_lamp.lock_rotations_4d = False
ob_lamp.empty_display_type = 'ARROWS'
ob_lamp.color = (0.0, 0.0, 0.0, 0.0)
ob_lamp.lineart.crease_threshold = 0.0
ob_camera.location = (7.481, -6.508, 5.344)
ob_camera.rotation_euler = (1.109, 0.0, 0.8149)
ob_camera.lock_rotations_4d = False
ob_camera.empty_display_type = 'ARROWS'
ob_camera.color = (0.0, 0.0, 0.0, 0.0)
ob_camera.display_type = 'WIRE'
ob_camera.lineart.crease_threshold = 0.0

# ---- collection membership
col_collection_1.objects.link(ob_cylinder)
col_collection_1.objects.link(ob_lamp)
col_collection_1.objects.link(ob_camera)

# ---- scene / render settings (as saved in the file)
scene.camera = ob_camera
scene.frame_start = 1; scene.frame_end = 250; scene.frame_set(55)
scene.render.engine = 'BLENDER_EEVEE_NEXT'
scene.render.resolution_percentage = 50
scene.render.dither_intensity = 0.0
scene.cycles.use_denoising = False
scene.cycles.samples = 128
scene.cycles.sampling_pattern = 'TABULATED_SOBOL'
scene.cycles.light_sampling_threshold = 0.0
scene.cycles.use_adaptive_sampling = False
scene.cycles.use_light_tree = False
scene.cycles.blur_glossy = 0.0
scene.cycles.sample_clamp_indirect = 0.0
scene.view_settings.view_transform = 'Standard'
bpy.context.view_layer.update()
